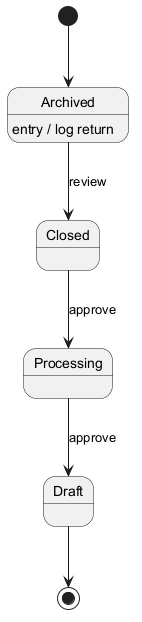

The diagram above was rendered by PlantUML. Its source (embedded in the PNG):
@startuml
skinparam backgroundColor #FFFFFF
skinparam classBackgroundColor #F3E5F5
skinparam classBorderColor #6A1B9A
[*] --> Archived
Archived --> Closed : review
Archived : entry / log return
Closed --> Processing : approve
Processing --> Draft : approve
Draft --> [*]
@enduml